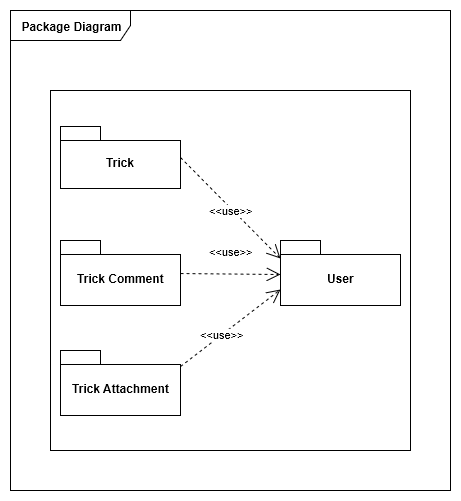

The diagram above was exported from draw.io. Its source (the exported page's mxGraphModel, read from the mxfile embedded in the PNG):
<mxGraphModel dx="1394" dy="804" grid="1" gridSize="10" guides="1" tooltips="1" connect="1" arrows="1" fold="1" page="1" pageScale="1" pageWidth="827" pageHeight="1169" background="#ffffff" math="0" shadow="0">
  <root>
    <mxCell id="0" />
    <mxCell id="1" parent="0" />
    <mxCell id="2" value="&lt;b&gt;Package Diagram&lt;/b&gt;" parent="1" style="shape=umlFrame;whiteSpace=wrap;html=1;rounded=0;shadow=0;glass=0;comic=0;strokeWidth=1;fillColor=#FFFFFF;fontSize=12;width=120;height=30;" vertex="1">
      <mxGeometry as="geometry" x="120" y="40" width="440" height="480" />
    </mxCell>
    <mxCell id="7" value="" parent="1" style="whiteSpace=wrap;html=1;aspect=fixed;rounded=0;shadow=0;glass=0;comic=0;strokeWidth=1;fillColor=#FFFFFF;fontSize=12;" vertex="1">
      <mxGeometry as="geometry" x="160" y="120" width="360" height="360" />
    </mxCell>
    <mxCell id="11" value="Trick" parent="1" style="shape=folder;fontStyle=1;spacingTop=10;tabWidth=40;tabHeight=14;tabPosition=left;html=1;rounded=0;shadow=0;glass=0;comic=0;strokeWidth=1;fillColor=#FFFFFF;fontSize=12;" vertex="1">
      <mxGeometry as="geometry" x="170" y="156" width="120" height="62" />
    </mxCell>
    <mxCell id="46" value="Trick Comment" parent="1" style="shape=folder;fontStyle=1;spacingTop=10;tabWidth=40;tabHeight=14;tabPosition=left;html=1;rounded=0;shadow=0;glass=0;comic=0;strokeWidth=1;fillColor=#FFFFFF;fontSize=12;" vertex="1">
      <mxGeometry as="geometry" x="170" y="270" width="120" height="65" />
    </mxCell>
    <mxCell id="47" value="Trick Attachment&lt;br&gt;" parent="1" style="shape=folder;fontStyle=1;spacingTop=10;tabWidth=40;tabHeight=14;tabPosition=left;html=1;rounded=0;shadow=0;glass=0;comic=0;strokeWidth=1;fillColor=#FFFFFF;fontSize=12;" vertex="1">
      <mxGeometry as="geometry" x="170" y="380" width="120" height="65" />
    </mxCell>
    <mxCell id="73" value="&amp;lt;&amp;lt;use&amp;gt;&amp;gt;" parent="1" style="endArrow=open;endSize=12;dashed=1;html=1;exitX=1;exitY=0.5;entryX=0;entryY=0.25;" source="11" edge="1">
      <mxGeometry as="geometry" x="0.035" y="-2" width="160" relative="1">
        <mxPoint as="sourcePoint" x="460" y="228" />
        <mxPoint as="targetPoint" x="390" y="288" />
        <mxPoint as="offset" />
      </mxGeometry>
    </mxCell>
    <mxCell id="76" value="&amp;lt;&amp;lt;use&amp;gt;&amp;gt;" parent="1" style="endArrow=open;endSize=12;dashed=1;html=1;exitX=1;exitY=0.25;entryX=0;entryY=0.75;" source="47" edge="1">
      <mxGeometry as="geometry" x="-0.1698" width="160" relative="1">
        <mxPoint as="sourcePoint" x="240" y="228" />
        <mxPoint as="targetPoint" x="390" y="319" />
        <mxPoint as="offset" />
      </mxGeometry>
    </mxCell>
    <mxCell id="78" parent="1" style="edgeStyle=none;rounded=0;html=1;exitX=0.75;exitY=1;entryX=0.75;entryY=1;jettySize=auto;orthogonalLoop=1;" source="11" target="11" edge="1">
      <mxGeometry as="geometry" relative="1" />
    </mxCell>
    <mxCell id="79" value="&amp;lt;&amp;lt;use&amp;gt;&amp;gt;" parent="1" style="endArrow=open;endSize=12;dashed=1;html=1;exitX=1;exitY=0.5;entryX=0;entryY=0.5;" source="46" edge="1">
      <mxGeometry as="geometry" x="-0.0043" y="21" width="160" relative="1">
        <mxPoint as="sourcePoint" x="240" y="228" />
        <mxPoint as="targetPoint" x="390" y="304" />
        <mxPoint as="offset" y="-1" />
      </mxGeometry>
    </mxCell>
    <mxCell id="10" value="User" parent="1" style="shape=folder;fontStyle=1;spacingTop=10;tabWidth=40;tabHeight=14;tabPosition=left;html=1;rounded=0;shadow=0;glass=0;comic=0;strokeWidth=1;fillColor=#FFFFFF;fontSize=12;" vertex="1">
      <mxGeometry as="geometry" x="390" y="270" width="120" height="65" />
    </mxCell>
  </root>
</mxGraphModel>